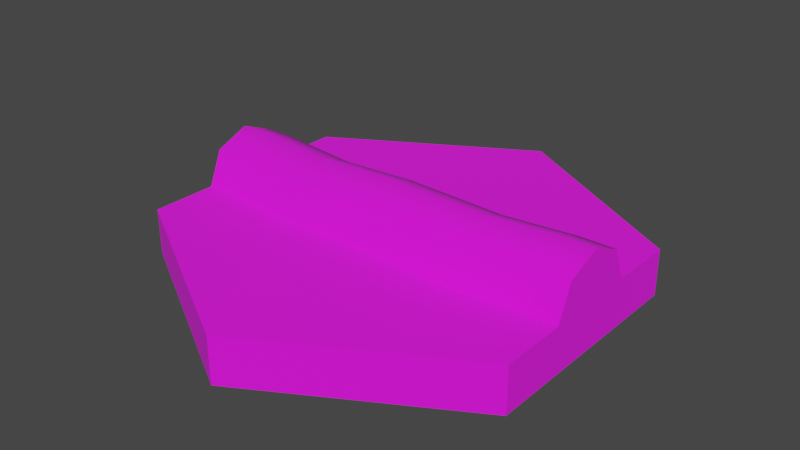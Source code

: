 # Source: 04_Loceta_Ra_z_simple_01.blend  (saved by Blender 2.91.10; exported with 4.5.12 LTS)
import bpy
from mathutils import Matrix  # noqa: F401  (used for matrix-valued properties, if any)

bpy.ops.wm.read_factory_settings(use_empty=True)
scene = bpy.context.scene
scene.name = 'Scene'

# ---- collections
col_04_loceta_ra_z_simple_01 = bpy.data.collections.new('04 Loceta Raíz simple 01'); scene.collection.children.link(col_04_loceta_ra_z_simple_01)

# ---- images (referenced by path relative to the original .blend; pixels are not part of the script)
import os
ASSET_DIR = os.environ.get("B2B_ASSET_DIR", "")  # directory of the original .blend (textures are referenced by path, not embedded)
HERE = os.path.dirname(os.path.abspath(__file__))  # packed textures are extracted next to this script under _unpacked/

def load_image(name, relpath, width, height, colorspace="sRGB"):
    """Load a texture the original file referenced (path relative to the .blend, or extracted next to this script)."""
    p = next((c for c in (os.path.join(HERE, relpath), os.path.join(ASSET_DIR, relpath)) if relpath and os.path.exists(c)), "")
    if p:
        img = bpy.data.images.load(p, check_existing=True)
        img.name = name
    else:  # same state as the original file: an image datablock whose file is absent (Cycles renders it pink)
        img = bpy.data.images.new(name, width, height)
        img.source = "FILE"
        img.filepath = "//" + (relpath or name)
    img.colorspace_settings.name = colorspace
    return img
img_04_ra_z_simple_01_base_color_png = load_image('04 raíz simple 01 Base Color.png', 'TEXTURAS/04 raíz simple 01 Base Color.png', 1024, 1024, 'sRGB')

# ---- materials (node trees are filled in below, after node groups)
mat_material = bpy.data.materials.new('Material')
mat_material.use_transparent_shadow = False

# ---- node groups
ng_auto_smooth = bpy.data.node_groups.new('Auto Smooth', 'GeometryNodeTree')
_s = ng_auto_smooth.interface.new_socket(name='Geometry', in_out='OUTPUT', socket_type='NodeSocketGeometry')
_s = ng_auto_smooth.interface.new_socket(name='Geometry', in_out='INPUT', socket_type='NodeSocketGeometry')
_s = ng_auto_smooth.interface.new_socket(name='Angle', in_out='INPUT', socket_type='NodeSocketFloat')
_s.subtype = 'ANGLE'
_s.min_value = 0.0
_s.max_value = 3.142
ng_auto_smooth.is_modifier = True
_N = ng_auto_smooth.nodes; _L = ng_auto_smooth.links
n0 = _N.new('NodeGroupOutput'); n0.name = 'Group Output'; n0.location = (480, -100)
n1 = _N.new('NodeGroupInput'); n1.name = 'Group Input'; n1.location = (-420, -300)
n2 = _N.new('NodeGroupInput'); n2.name = 'Group Input.001'; n2.location = (-60, -100)
n3 = _N.new('GeometryNodeSetShadeSmooth'); n3.name = 'Set Shade Smooth'; n3.location = (120, -100)
n3.domain = 'EDGE'
n4 = _N.new('GeometryNodeSetShadeSmooth'); n4.name = 'Set Shade Smooth.001'; n4.location = (300, -100)
n5 = _N.new('GeometryNodeInputMeshEdgeAngle'); n5.name = 'Edge Angle'; n5.location = (-420, -220)
n6 = _N.new('GeometryNodeInputEdgeSmooth'); n6.name = 'Is Edge Smooth'; n6.location = (-60, -160)
n7 = _N.new('GeometryNodeInputShadeSmooth'); n7.name = 'Is Face Smooth'; n7.location = (-240, -340)
n8 = _N.new('FunctionNodeBooleanMath'); n8.name = 'Boolean Math'; n8.location = (-60, -220)
n9 = _N.new('FunctionNodeCompare'); n9.name = 'Compare'; n9.location = (-240, -180)
n9.operation = 'LESS_EQUAL'
_L.new(n5.outputs[0], n9.inputs[0])
_L.new(n4.outputs[0], n0.inputs[0])
_L.new(n1.outputs[1], n9.inputs[1])
_L.new(n9.outputs[0], n8.inputs[0])
_L.new(n7.outputs[0], n8.inputs[1])
_L.new(n2.outputs[0], n3.inputs[0])
_L.new(n6.outputs[0], n3.inputs[1])
_L.new(n3.outputs[0], n4.inputs[0])
_L.new(n8.outputs[0], n3.inputs[2])
n0.is_active_output = True

# ---- material node trees
mat_material.use_nodes = True; mat_material.node_tree.nodes.clear()
_N = mat_material.node_tree.nodes; _L = mat_material.node_tree.links
n0 = _N.new('ShaderNodeBsdfPrincipled'); n0.name = 'Principled BSDF'; n0.location = (10, 300)
n0.distribution = 'GGX'
n0.subsurface_method = 'RANDOM_WALK_SKIN'
n0.inputs[2].default_value = 1.0
n0.inputs[3].default_value = 1.45
n0.inputs[27].default_value = (0.0, 0.0, 0.0, 1.0)
n0.inputs[28].default_value = 1.0
n1 = _N.new('ShaderNodeOutputMaterial'); n1.name = 'Material Output'; n1.location = (300, 300)
n2 = _N.new('ShaderNodeTexImage'); n2.name = 'Image Texture'; n2.location = (-280, 280)
n2.image = img_04_ra_z_simple_01_base_color_png
_L.new(n0.outputs[0], n1.inputs[0])
_L.new(n2.outputs[0], n0.inputs[0])
n1.is_active_output = True

# ---- world
world_world = bpy.data.worlds.new('World'); scene.world = world_world
world_world.use_nodes = True; world_world.node_tree.nodes.clear()
_N = world_world.node_tree.nodes; _L = world_world.node_tree.links
n0 = _N.new('ShaderNodeOutputWorld'); n0.name = 'World Output'; n0.location = (300, 300)
n1 = _N.new('ShaderNodeBackground'); n1.name = 'Background'; n1.location = (10, 300)
n1.inputs[0].default_value = (0.05088, 0.05088, 0.05088, 1.0)
_L.new(n1.outputs[0], n0.inputs[0])
n0.is_active_output = True
world_world.color = (0.05088, 0.05088, 0.05088)
world_world.use_sun_shadow = False
world_world.sun_shadow_jitter_overblur = 0.0

# ---- meshes
me_circle_015 = bpy.data.meshes.new('Circle.015')
me_circle_015.from_pydata([(0.433, 0.1051, 0.1), (0.433, 0.0743, 0.1743), (0.433, -4.501e-09, 0.2051), (0.433, -0.0743, 0.1743), (0.433, 0.0, 0.0), (-2.384e-08, 8.941e-09, 0.0), (0.433, 3.725e-08, 0.1), (-2.98e-08, 0.5, 0.02721), (0.433, 0.25, 0.02721), (0.2165, 0.375, 0.0), (0.2165, 0.375, 0.1), (-0.00329, 0.3191, 0.1053), (0.2094, 0.2694, 0.1), (0.433, 0.08371, 0.02721), (0.433, -0.25, 0.0), (0.433, 0.25, 0.0), (0.433, -0.08371, 0.02721), (0.433, -0.25, 0.1), (0.433, 0.25, 0.1), (0.2165, 0.375, 0.02721), (-2.98e-08, 0.5, 0.0), (0.3497, 0.181, 0.1), (-2.98e-08, 0.5, 0.1), (-0.433, 0.25, 0.02721), (-0.2165, 0.375, 0.0), (-0.2165, 0.375, 0.1), (-0.2165, 0.375, 0.02721), (-0.433, 0.25, 0.0), (-0.433, 0.25, 0.1), (-0.433, -1.192e-07, 0.1), (-0.433, -5.96e-08, 0.0), (-0.433, 0.1051, 0.1), (-0.433, -0.08371, 0.02721), (-0.433, 0.08371, 0.02721), (-0.433, -0.25, 0.1), (8.941e-08, -0.5, 0.02721), (-0.433, -0.25, 0.02721), (-0.2165, -0.375, 0.0), (-0.2165, -0.375, 0.1), (-0.2165, -0.375, 0.02721), (-0.433, -0.25, 0.0), (0.433, -0.25, 0.02721), (0.2165, -0.375, 0.0), (0.2165, -0.375, 0.1), (0.2165, -0.375, 0.02721), (8.941e-08, -0.5, 0.0), (8.941e-08, -0.5, 0.1), (-0.433, -0.1051, 0.1), (-0.433, -0.0743, 0.1743), (-0.433, -1.192e-07, 0.2051), (-0.433, 0.0743, 0.1743), (-0.3681, -0.0743, 0.1743), (-0.3681, -0.1051, 0.1), (-0.3681, -1.192e-07, 0.2051), (-0.3681, 0.0743, 0.1743), (-0.3681, 0.1051, 0.1), (0.433, -0.1051, 0.1), (0.3573, 0.0743, 0.1743), (0.3573, 0.1051, 0.1), (0.3573, 8.941e-08, 0.2051), (0.3573, -0.0743, 0.1743), (0.3573, -0.1051, 0.1), (-0.007715, -0.02917, 0.2174), (-0.007715, 0.04513, 0.1867), (-0.007714, 0.0759, 0.1124), (-0.007714, -0.1342, 0.1124), (-0.007715, -0.1035, 0.1867), (0.2216, -0.09146, 0.1743), (-0.213, -0.09229, 0.1743), (-0.1975, -0.01962, 0.2051), (0.2114, -0.01785, 0.2051), (-0.182, 0.05304, 0.1743), (0.2013, 0.05575, 0.1743), (-0.1756, 0.08314, 0.1), (0.1971, 0.08623, 0.1), (-0.2194, -0.1224, 0.1), (0.2258, -0.1219, 0.1), (-0.3611, 0.2146, 0.1), (-0.2048, 0.2918, 0.1), (-0.002773, -0.3685, 0.1044), (-0.2174, -0.2941, 0.1), (0.2196, -0.291, 0.1), (0.3544, -0.213, 0.1), (-0.364, -0.2147, 0.1)], [], [(13, 4, 15, 8), (1, 2, 6, 0), (2, 3, 56, 6), (9, 19, 8, 15), (58, 21, 12, 74), (19, 10, 18, 8), (10, 19, 7, 22), (0, 18, 21, 58), (10, 22, 11, 12), (0, 13, 8, 18), (19, 9, 20, 7), (16, 56, 17, 41), (4, 16, 41, 14), (9, 15, 4, 5), (24, 20, 9, 5), (30, 27, 24, 5), (24, 26, 7, 20), (26, 25, 22, 7), (25, 26, 23, 28), (26, 24, 27, 23), (37, 40, 30, 5), (30, 33, 23, 27), (6, 4, 13, 0), (33, 31, 28, 23), (16, 4, 6, 56), (47, 32, 36, 34), (49, 50, 31, 29), (48, 49, 29, 47), (32, 30, 40, 36), (42, 45, 37, 5), (37, 39, 36, 40), (39, 38, 34, 36), (38, 39, 35, 46), (39, 37, 45, 35), (42, 44, 35, 45), (44, 43, 46, 35), (43, 44, 41, 17), (44, 42, 14, 41), (14, 42, 5, 4), (31, 33, 30, 29), (30, 32, 47, 29), (50, 49, 53, 54), (48, 47, 52, 51), (31, 50, 54, 55), (49, 48, 51, 53), (3, 2, 59, 60), (1, 0, 58, 57), (56, 3, 60, 61), (2, 1, 57, 59), (69, 71, 54, 53), (59, 57, 72, 70), (57, 58, 74, 72), (61, 60, 67, 76), (68, 69, 53, 51), (69, 68, 66, 62), (71, 73, 55, 54), (75, 68, 51, 52), (66, 65, 76, 67), (64, 63, 72, 74), (63, 62, 70, 72), (62, 66, 67, 70), (60, 59, 70, 67), (71, 69, 62, 63), (73, 71, 63, 64), (68, 75, 65, 66), (12, 21, 18, 10), (12, 11, 64, 74), (11, 78, 73, 64), (73, 78, 77, 55), (55, 77, 28, 31), (77, 78, 25, 28), (78, 11, 22, 25), (56, 61, 82, 17), (43, 81, 79, 46), (46, 79, 80, 38), (38, 80, 83, 34), (17, 82, 81, 43), (34, 83, 52, 47), (79, 81, 76, 65), (80, 79, 65, 75), (52, 83, 80, 75), (82, 61, 76, 81)])
me_circle_015.polygons.foreach_set('use_smooth', [True] * 82)
_k = set([(0, 58), (31, 55), (47, 52), (52, 75), (55, 73), (56, 61), (58, 74), (61, 76), (64, 73), (64, 74), (65, 75), (65, 76)])
me_circle_015.attributes.new('sharp_edge', 'BOOLEAN', 'EDGE').data.foreach_set('value', [ (min(e.vertices), max(e.vertices)) in _k for e in me_circle_015.edges])
_uv = me_circle_015.uv_layers.new(name='UVMap')
_uv.uv.foreach_set('vector', [0.9538, 0.7384, 0.9396, 0.7819, 0.9396, 0.6519, 0.9538, 0.6519, 0.1835, 0.3996, 0.1802, 0.3579, 0.2322, 0.3748, 0.2153, 0.4267, 0.1802, 0.3579, 0.2074, 0.3261, 0.2491, 0.3228, 0.2322, 0.3748, 0.9396, 0.5219, 0.9538, 0.5219, 0.9538, 0.6519, 0.9396, 0.6519, 0.4943, 0.9357, 0.4548, 0.9317, 0.4088, 0.8588, 0.5041, 0.8524, 0.9538, 0.5219, 0.9916, 0.5219, 0.9916, 0.6519, 0.9538, 0.6519, 0.9916, 0.5219, 0.9538, 0.5219, 0.9538, 0.3919, 0.9916, 0.3919, 0.4943, 0.975, 0.4189, 0.975, 0.4548, 0.9317, 0.4943, 0.9357, 0.3539, 0.8625, 0.2888, 0.75, 0.3829, 0.7481, 0.4088, 0.8588, 0.9916, 0.7273, 0.9538, 0.7384, 0.9538, 0.6519, 0.9916, 0.6519, 0.9538, 0.5219, 0.9396, 0.5219, 0.9396, 0.3919, 0.9538, 0.3919, 0.9141, 0.7384, 0.8763, 0.7273, 0.8763, 0.6519, 0.9141, 0.6519, 0.9282, 0.7819, 0.9141, 0.7384, 0.9141, 0.6519, 0.9282, 0.6519, 0.499, 0.4569, 0.3864, 0.3919, 0.3864, 0.262, 0.6116, 0.262, 0.7241, 0.4569, 0.6116, 0.5219, 0.499, 0.4569, 0.6116, 0.262, 0.8367, 0.262, 0.8367, 0.3919, 0.7241, 0.4569, 0.6116, 0.262, 0.9396, 0.262, 0.9538, 0.262, 0.9538, 0.3919, 0.9396, 0.3919, 0.9538, 0.262, 0.9916, 0.262, 0.9916, 0.3919, 0.9538, 0.3919, 0.9916, 0.262, 0.9538, 0.262, 0.9538, 0.132, 0.9916, 0.132, 0.9538, 0.262, 0.9396, 0.262, 0.9396, 0.132, 0.9538, 0.132, 0.7241, 0.06698, 0.8367, 0.132, 0.8367, 0.262, 0.6116, 0.262, 0.9396, 0.001993, 0.9538, 0.04552, 0.9538, 0.132, 0.9396, 0.132, 0.2322, 0.3748, 0.2816, 0.3909, 0.2547, 0.4279, 0.2153, 0.4267, 0.9538, 0.04552, 0.9916, 0.05662, 0.9916, 0.132, 0.9538, 0.132, 0.2816, 0.3451, 0.2816, 0.3909, 0.2322, 0.3748, 0.2491, 0.3228, 0.8763, 0.05662, 0.9141, 0.04552, 0.9141, 0.132, 0.8763, 0.132, 0.033, 0.3595, 0.06016, 0.3277, 0.1018, 0.3244, 0.08495, 0.3763, 0.03627, 0.4011, 0.033, 0.3595, 0.08495, 0.3763, 0.06806, 0.4283, 0.9141, 0.04552, 0.9282, 0.001993, 0.9282, 0.132, 0.9141, 0.132, 0.499, 0.06698, 0.6116, 0.001993, 0.7241, 0.06698, 0.6116, 0.262, 0.9282, 0.262, 0.9141, 0.262, 0.9141, 0.132, 0.9282, 0.132, 0.9141, 0.262, 0.8763, 0.262, 0.8763, 0.132, 0.9141, 0.132, 0.8763, 0.262, 0.9141, 0.262, 0.9141, 0.3919, 0.8763, 0.3919, 0.9141, 0.262, 0.9282, 0.262, 0.9282, 0.3919, 0.9141, 0.3919, 0.9282, 0.5219, 0.9141, 0.5219, 0.9141, 0.3919, 0.9282, 0.3919, 0.9141, 0.5219, 0.8763, 0.5219, 0.8763, 0.3919, 0.9141, 0.3919, 0.8763, 0.5219, 0.9141, 0.5219, 0.9141, 0.6519, 0.8763, 0.6519, 0.9141, 0.5219, 0.9282, 0.5219, 0.9282, 0.6519, 0.9141, 0.6519, 0.3864, 0.132, 0.499, 0.06698, 0.6116, 0.262, 0.3864, 0.262, 0.1018, 0.3244, 0.1344, 0.3466, 0.1344, 0.3924, 0.08495, 0.3763, 0.1344, 0.3924, 0.1075, 0.4294, 0.06806, 0.4283, 0.08495, 0.3763, 0.1732, 0.9664, 0.1311, 0.9657, 0.1317, 0.9317, 0.1735, 0.9327, 0.08906, 0.965, 0.04734, 0.9651, 0.04711, 0.9315, 0.08934, 0.9309, 0.2152, 0.9666, 0.1732, 0.9664, 0.1735, 0.9327, 0.2153, 0.9327, 0.1311, 0.9657, 0.08906, 0.965, 0.08934, 0.9309, 0.1317, 0.9317, 0.09052, 0.5148, 0.132, 0.5147, 0.1324, 0.5538, 0.09023, 0.5544, 0.1735, 0.5141, 0.2153, 0.514, 0.2153, 0.5533, 0.1739, 0.553, 0.04875, 0.5142, 0.09052, 0.5148, 0.09023, 0.5544, 0.04817, 0.5535, 0.132, 0.5147, 0.1735, 0.5141, 0.1739, 0.553, 0.1324, 0.5538, 0.1252, 0.8413, 0.1675, 0.8344, 0.1735, 0.9327, 0.1317, 0.9317, 0.1324, 0.5538, 0.1739, 0.553, 0.1681, 0.6347, 0.126, 0.6305, 0.1739, 0.553, 0.2153, 0.5533, 0.2103, 0.6371, 0.1681, 0.6347, 0.04817, 0.5535, 0.09023, 0.5544, 0.08402, 0.6259, 0.04242, 0.6221, 0.08326, 0.8486, 0.1252, 0.8413, 0.1317, 0.9317, 0.08934, 0.9309, 0.1252, 0.8413, 0.08326, 0.8486, 0.0821, 0.7432, 0.1222, 0.7433, 0.1675, 0.8344, 0.2099, 0.8311, 0.2153, 0.9327, 0.1735, 0.9327, 0.0415, 0.8534, 0.08326, 0.8486, 0.08934, 0.9309, 0.04711, 0.9315, 0.0821, 0.7432, 0.0408, 0.7432, 0.04242, 0.6221, 0.08402, 0.6259, 0.204, 0.7433, 0.1627, 0.7432, 0.1681, 0.6347, 0.2103, 0.6371, 0.1627, 0.7432, 0.1222, 0.7433, 0.126, 0.6305, 0.1681, 0.6347, 0.1222, 0.7433, 0.0821, 0.7432, 0.08402, 0.6259, 0.126, 0.6305, 0.09023, 0.5544, 0.1324, 0.5538, 0.126, 0.6305, 0.08402, 0.6259, 0.1675, 0.8344, 0.1252, 0.8413, 0.1222, 0.7433, 0.1627, 0.7432, 0.2099, 0.8311, 0.1675, 0.8344, 0.1627, 0.7432, 0.204, 0.7433, 0.08326, 0.8486, 0.0415, 0.8534, 0.0408, 0.7432, 0.0821, 0.7432, 0.4088, 0.8588, 0.4548, 0.9317, 0.4189, 0.975, 0.3539, 0.8625, 0.4088, 0.8588, 0.3829, 0.7481, 0.5094, 0.7457, 0.5041, 0.8524, 0.3829, 0.7481, 0.3969, 0.6433, 0.5054, 0.6582, 0.5094, 0.7457, 0.5054, 0.6582, 0.3969, 0.6433, 0.4369, 0.5619, 0.4938, 0.5581, 0.4938, 0.5581, 0.4369, 0.5619, 0.4184, 0.5246, 0.4937, 0.5244, 0.4369, 0.5619, 0.3969, 0.6433, 0.3536, 0.6373, 0.4184, 0.5246, 0.3969, 0.6433, 0.3829, 0.7481, 0.2888, 0.75, 0.3536, 0.6373, 0.7961, 0.5244, 0.7961, 0.5638, 0.74, 0.5653, 0.7207, 0.5245, 0.6559, 0.6371, 0.6995, 0.6355, 0.6593, 0.7512, 0.5909, 0.7497, 0.5909, 0.7497, 0.6593, 0.7512, 0.6979, 0.8628, 0.6559, 0.8623, 0.6559, 0.8623, 0.6979, 0.8628, 0.7391, 0.9391, 0.7208, 0.975, 0.7207, 0.5245, 0.74, 0.5653, 0.6995, 0.6355, 0.6559, 0.6371, 0.7208, 0.975, 0.7391, 0.9391, 0.7961, 0.9413, 0.7961, 0.975, 0.6593, 0.7512, 0.6995, 0.6355, 0.7874, 0.6322, 0.7812, 0.7537, 0.6979, 0.8628, 0.6593, 0.7512, 0.7812, 0.7537, 0.7872, 0.864, 0.7961, 0.9413, 0.7391, 0.9391, 0.6979, 0.8628, 0.7872, 0.864, 0.74, 0.5653, 0.7961, 0.5638, 0.7874, 0.6322, 0.6995, 0.6355])
me_circle_015.materials.append(mat_material)
me_circle_015.update()

# ---- objects
ob_04_loceta_ra_z_simple_01 = bpy.data.objects.new('04 Loceta Raíz simple 01', me_circle_015)

# ---- transforms, parenting, visibility, modifiers, constraints
ob_04_loceta_ra_z_simple_01.location = (0.0, 0.0, 0.0)
ob_04_loceta_ra_z_simple_01.lineart.crease_threshold = 0.0
_m = ob_04_loceta_ra_z_simple_01.modifiers.new('Auto Smooth', 'NODES')
_m.node_group = ng_auto_smooth
_gi = [s.identifier for s in ng_auto_smooth.interface.items_tree if s.item_type == 'SOCKET' and s.in_out == 'INPUT']
_m[_gi[1]] = 1.047  # Angle

# ---- collection membership
col_04_loceta_ra_z_simple_01.objects.link(ob_04_loceta_ra_z_simple_01)

# ---- scene / render settings (as saved in the file)
scene.frame_start = 1; scene.frame_end = 250; scene.frame_set(22)
scene.render.engine = 'BLENDER_EEVEE_NEXT'
scene.cycles.use_denoising = False
scene.cycles.samples = 128
scene.cycles.sampling_pattern = 'TABULATED_SOBOL'
scene.cycles.use_adaptive_sampling = False
scene.cycles.use_light_tree = False
scene.view_settings.view_transform = 'Filmic'
bpy.context.view_layer.update()

# ---- added for rendering (the .blend has no active camera and no usable light): camera, sun
cam_auto = bpy.data.cameras.new('AutoCamera')
cam_auto.lens = 50.0
cam_auto.sensor_width = 36.0
cam_auto.clip_end = 1000.0
ob_auto_camera = bpy.data.objects.new('AutoCamera', cam_auto)
scene.collection.objects.link(ob_auto_camera)
ob_auto_camera.location = (1.24038, -1.48846, 1.10103)
ob_auto_camera.rotation_euler = (1.09748, -7.21219e-08, 0.694738)
scene.camera = ob_auto_camera
light_auto_sun = bpy.data.lights.new('AutoSun', 'SUN')
light_auto_sun.energy = 3.0
light_auto_sun.angle = 0.0523599
ob_auto_sun = bpy.data.objects.new('AutoSun', light_auto_sun)
scene.collection.objects.link(ob_auto_sun)
ob_auto_sun.rotation_euler = (0.872665, 0.174533, 0.523599)
bpy.context.view_layer.update()
